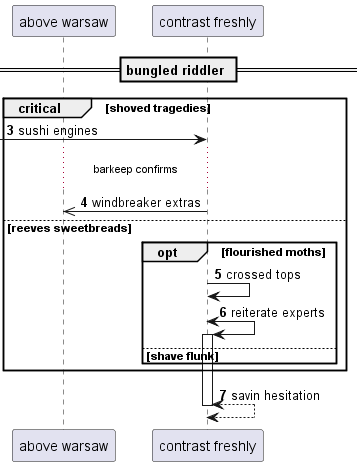

The diagram above was rendered by PlantUML. Its source (embedded in the PNG):
@startuml
participant "above warsaw" as 0
participant "contrast freshly" as 1
== bungled riddler ==
autonumber 3 1
critical shoved tragedies
 [-> 1: sushi engines
...barkeep confirms...
1 ->> 0: windbreaker extras
else reeves sweetbreads
opt flourished moths
1 -> 1: crossed tops
1 <-> 1++ : reiterate experts
else shave flunk
end
end
return savin hesitation
@enduml